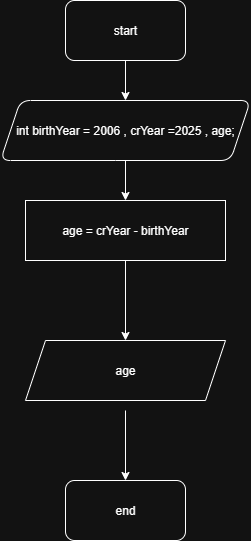

The diagram above was exported from draw.io. Its source (the exported page's mxGraphModel, read from the mxfile embedded in the PNG):
<mxGraphModel dx="1042" dy="562" grid="1" gridSize="10" guides="1" tooltips="1" connect="1" arrows="1" fold="1" page="1" pageScale="1" pageWidth="850" pageHeight="1100" math="0" shadow="0">
  <root>
    <mxCell id="0" />
    <mxCell id="1" parent="0" />
    <mxCell id="yZSnJhFZ8_Dq2ZovD_UA-4" value="" style="edgeStyle=orthogonalEdgeStyle;rounded=0;orthogonalLoop=1;jettySize=auto;html=1;" parent="1" source="yZSnJhFZ8_Dq2ZovD_UA-1" target="yZSnJhFZ8_Dq2ZovD_UA-3" edge="1">
      <mxGeometry relative="1" as="geometry" />
    </mxCell>
    <mxCell id="yZSnJhFZ8_Dq2ZovD_UA-1" value="start" style="rounded=1;whiteSpace=wrap;html=1;" parent="1" vertex="1">
      <mxGeometry x="320" y="80" width="120" height="60" as="geometry" />
    </mxCell>
    <mxCell id="yZSnJhFZ8_Dq2ZovD_UA-6" style="edgeStyle=orthogonalEdgeStyle;rounded=0;orthogonalLoop=1;jettySize=auto;html=1;exitX=0.5;exitY=1;exitDx=0;exitDy=0;entryX=0.5;entryY=0;entryDx=0;entryDy=0;" parent="1" source="yZSnJhFZ8_Dq2ZovD_UA-3" target="yZSnJhFZ8_Dq2ZovD_UA-5" edge="1">
      <mxGeometry relative="1" as="geometry" />
    </mxCell>
    <mxCell id="yZSnJhFZ8_Dq2ZovD_UA-3" value="int birthYear = 2006 , crYear =2025 , age;" style="shape=parallelogram;perimeter=parallelogramPerimeter;whiteSpace=wrap;html=1;fixedSize=1;rounded=1;" parent="1" vertex="1">
      <mxGeometry x="255" y="180" width="250" height="60" as="geometry" />
    </mxCell>
    <mxCell id="yZSnJhFZ8_Dq2ZovD_UA-8" value="" style="edgeStyle=orthogonalEdgeStyle;rounded=0;orthogonalLoop=1;jettySize=auto;html=1;entryX=0.5;entryY=0;entryDx=0;entryDy=0;" parent="1" source="yZSnJhFZ8_Dq2ZovD_UA-5" target="jaOYpuMWwgSl8tps_mqh-1" edge="1">
      <mxGeometry relative="1" as="geometry">
        <mxPoint x="380" y="410" as="targetPoint" />
      </mxGeometry>
    </mxCell>
    <mxCell id="yZSnJhFZ8_Dq2ZovD_UA-5" value="age = crYear - birthYear" style="rounded=0;whiteSpace=wrap;html=1;" parent="1" vertex="1">
      <mxGeometry x="280" y="280" width="200" height="60" as="geometry" />
    </mxCell>
    <mxCell id="yZSnJhFZ8_Dq2ZovD_UA-10" value="" style="edgeStyle=orthogonalEdgeStyle;rounded=0;orthogonalLoop=1;jettySize=auto;html=1;entryX=0.5;entryY=0;entryDx=0;entryDy=0;" parent="1" target="yZSnJhFZ8_Dq2ZovD_UA-11" edge="1">
      <mxGeometry relative="1" as="geometry">
        <mxPoint x="380" y="610" as="targetPoint" />
        <Array as="points" />
        <mxPoint x="380" y="490" as="sourcePoint" />
      </mxGeometry>
    </mxCell>
    <mxCell id="yZSnJhFZ8_Dq2ZovD_UA-11" value="end" style="rounded=1;whiteSpace=wrap;html=1;" parent="1" vertex="1">
      <mxGeometry x="320" y="560" width="120" height="60" as="geometry" />
    </mxCell>
    <mxCell id="jaOYpuMWwgSl8tps_mqh-1" value="age" style="shape=parallelogram;perimeter=parallelogramPerimeter;whiteSpace=wrap;html=1;fixedSize=1;" vertex="1" parent="1">
      <mxGeometry x="280" y="420" width="200" height="60" as="geometry" />
    </mxCell>
  </root>
</mxGraphModel>